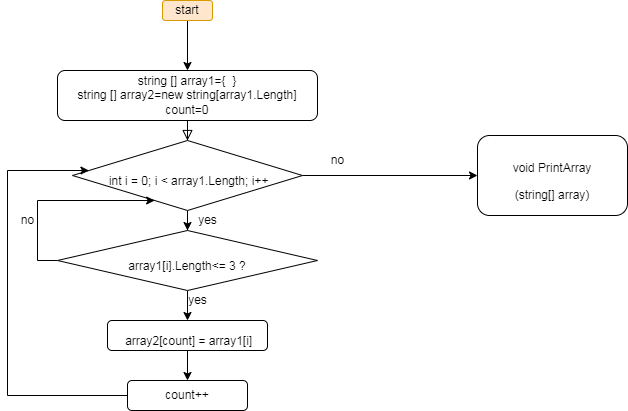

The diagram above was exported from draw.io. Its source (the exported page's mxGraphModel, read from the mxfile embedded in the PNG):
<mxGraphModel dx="868" dy="492" grid="1" gridSize="10" guides="1" tooltips="1" connect="1" arrows="1" fold="1" page="1" pageScale="1" pageWidth="827" pageHeight="1169" math="0" shadow="0">
  <root>
    <mxCell id="WIyWlLk6GJQsqaUBKTNV-0" />
    <mxCell id="WIyWlLk6GJQsqaUBKTNV-1" parent="WIyWlLk6GJQsqaUBKTNV-0" />
    <mxCell id="WIyWlLk6GJQsqaUBKTNV-2" value="" style="rounded=0;html=1;jettySize=auto;orthogonalLoop=1;fontSize=11;endArrow=block;endFill=0;endSize=8;strokeWidth=1;shadow=0;labelBackgroundColor=none;edgeStyle=orthogonalEdgeStyle;" parent="WIyWlLk6GJQsqaUBKTNV-1" source="WIyWlLk6GJQsqaUBKTNV-3" target="WIyWlLk6GJQsqaUBKTNV-6" edge="1">
      <mxGeometry relative="1" as="geometry" />
    </mxCell>
    <mxCell id="WIyWlLk6GJQsqaUBKTNV-3" value="string [] array1={&amp;nbsp; }&lt;br&gt;string [] array2=new string[array1.Length]&lt;br&gt;count=0" style="rounded=1;whiteSpace=wrap;html=1;fontSize=12;glass=0;strokeWidth=1;shadow=0;" parent="WIyWlLk6GJQsqaUBKTNV-1" vertex="1">
      <mxGeometry x="90" y="70" width="260" height="50" as="geometry" />
    </mxCell>
    <mxCell id="tXmz8QWfiuVfsm04tTKN-2" style="edgeStyle=orthogonalEdgeStyle;rounded=0;orthogonalLoop=1;jettySize=auto;html=1;entryX=0;entryY=0.5;entryDx=0;entryDy=0;" edge="1" parent="WIyWlLk6GJQsqaUBKTNV-1" source="WIyWlLk6GJQsqaUBKTNV-6" target="WIyWlLk6GJQsqaUBKTNV-7">
      <mxGeometry relative="1" as="geometry" />
    </mxCell>
    <mxCell id="tXmz8QWfiuVfsm04tTKN-3" value="" style="edgeStyle=orthogonalEdgeStyle;rounded=0;orthogonalLoop=1;jettySize=auto;html=1;" edge="1" parent="WIyWlLk6GJQsqaUBKTNV-1" source="WIyWlLk6GJQsqaUBKTNV-6" target="WIyWlLk6GJQsqaUBKTNV-10">
      <mxGeometry relative="1" as="geometry" />
    </mxCell>
    <mxCell id="WIyWlLk6GJQsqaUBKTNV-6" value="&lt;br&gt;&amp;nbsp;&lt;span lang=&quot;EN-US&quot;&gt;int i = 0; i &amp;lt; array1.Length; i++&lt;/span&gt;" style="rhombus;whiteSpace=wrap;html=1;shadow=0;fontFamily=Helvetica;fontSize=12;align=center;strokeWidth=1;spacing=6;spacingTop=-4;" parent="WIyWlLk6GJQsqaUBKTNV-1" vertex="1">
      <mxGeometry x="105" y="140" width="230" height="70" as="geometry" />
    </mxCell>
    <mxCell id="WIyWlLk6GJQsqaUBKTNV-7" value="&lt;p style=&quot;margin-bottom:0cm;margin-bottom:.0001pt&quot; class=&quot;MsoNormal&quot;&gt;&lt;span lang=&quot;EN-US&quot;&gt;void PrintArray&lt;/span&gt;&lt;/p&gt;&lt;p style=&quot;margin-bottom:0cm;margin-bottom:.0001pt&quot; class=&quot;MsoNormal&quot;&gt;&lt;span lang=&quot;EN-US&quot;&gt;(string[] array)&lt;/span&gt;&lt;/p&gt;" style="rounded=1;whiteSpace=wrap;html=1;fontSize=12;glass=0;strokeWidth=1;shadow=0;" parent="WIyWlLk6GJQsqaUBKTNV-1" vertex="1">
      <mxGeometry x="510" y="135" width="150" height="80" as="geometry" />
    </mxCell>
    <mxCell id="tXmz8QWfiuVfsm04tTKN-4" style="edgeStyle=orthogonalEdgeStyle;rounded=0;orthogonalLoop=1;jettySize=auto;html=1;" edge="1" parent="WIyWlLk6GJQsqaUBKTNV-1" source="WIyWlLk6GJQsqaUBKTNV-10" target="WIyWlLk6GJQsqaUBKTNV-6">
      <mxGeometry relative="1" as="geometry">
        <Array as="points">
          <mxPoint x="70" y="260" />
          <mxPoint x="70" y="200" />
        </Array>
      </mxGeometry>
    </mxCell>
    <mxCell id="tXmz8QWfiuVfsm04tTKN-8" value="" style="edgeStyle=orthogonalEdgeStyle;rounded=0;orthogonalLoop=1;jettySize=auto;html=1;" edge="1" parent="WIyWlLk6GJQsqaUBKTNV-1" source="WIyWlLk6GJQsqaUBKTNV-10" target="WIyWlLk6GJQsqaUBKTNV-11">
      <mxGeometry relative="1" as="geometry" />
    </mxCell>
    <mxCell id="WIyWlLk6GJQsqaUBKTNV-10" value="&lt;span lang=&quot;EN-US&quot;&gt;&lt;br&gt;array1[i].Length&amp;lt;= 3 ?&lt;/span&gt;" style="rhombus;whiteSpace=wrap;html=1;shadow=0;fontFamily=Helvetica;fontSize=12;align=center;strokeWidth=1;spacing=6;spacingTop=-4;" parent="WIyWlLk6GJQsqaUBKTNV-1" vertex="1">
      <mxGeometry x="90" y="230" width="260" height="60" as="geometry" />
    </mxCell>
    <mxCell id="tXmz8QWfiuVfsm04tTKN-11" value="" style="edgeStyle=orthogonalEdgeStyle;rounded=0;orthogonalLoop=1;jettySize=auto;html=1;" edge="1" parent="WIyWlLk6GJQsqaUBKTNV-1" source="WIyWlLk6GJQsqaUBKTNV-11" target="tXmz8QWfiuVfsm04tTKN-10">
      <mxGeometry relative="1" as="geometry" />
    </mxCell>
    <mxCell id="WIyWlLk6GJQsqaUBKTNV-11" value="&lt;p style=&quot;margin-bottom:0cm;margin-bottom:.0001pt&quot; class=&quot;MsoNormal&quot;&gt;&lt;span lang=&quot;EN-US&quot;&gt;&amp;nbsp;array2[count] = array1[i]&lt;/span&gt;&lt;/p&gt;" style="rounded=1;whiteSpace=wrap;html=1;fontSize=12;glass=0;strokeWidth=1;shadow=0;" parent="WIyWlLk6GJQsqaUBKTNV-1" vertex="1">
      <mxGeometry x="140" y="320" width="160" height="30" as="geometry" />
    </mxCell>
    <mxCell id="tXmz8QWfiuVfsm04tTKN-1" value="" style="edgeStyle=orthogonalEdgeStyle;rounded=0;orthogonalLoop=1;jettySize=auto;html=1;" edge="1" parent="WIyWlLk6GJQsqaUBKTNV-1" source="tXmz8QWfiuVfsm04tTKN-0" target="WIyWlLk6GJQsqaUBKTNV-3">
      <mxGeometry relative="1" as="geometry" />
    </mxCell>
    <mxCell id="tXmz8QWfiuVfsm04tTKN-0" value="start" style="rounded=1;whiteSpace=wrap;html=1;fontSize=12;glass=0;strokeWidth=1;shadow=0;fillColor=#ffe6cc;strokeColor=#d79b00;" vertex="1" parent="WIyWlLk6GJQsqaUBKTNV-1">
      <mxGeometry x="195" width="50" height="20" as="geometry" />
    </mxCell>
    <mxCell id="tXmz8QWfiuVfsm04tTKN-5" value="no" style="text;html=1;align=center;verticalAlign=middle;resizable=0;points=[];autosize=1;strokeColor=none;fillColor=none;" vertex="1" parent="WIyWlLk6GJQsqaUBKTNV-1">
      <mxGeometry x="40" y="205" width="40" height="30" as="geometry" />
    </mxCell>
    <mxCell id="tXmz8QWfiuVfsm04tTKN-6" value="yes" style="text;html=1;align=center;verticalAlign=middle;resizable=0;points=[];autosize=1;strokeColor=none;fillColor=none;" vertex="1" parent="WIyWlLk6GJQsqaUBKTNV-1">
      <mxGeometry x="220" y="205" width="40" height="30" as="geometry" />
    </mxCell>
    <mxCell id="tXmz8QWfiuVfsm04tTKN-7" value="no" style="text;html=1;align=center;verticalAlign=middle;resizable=0;points=[];autosize=1;strokeColor=none;fillColor=none;" vertex="1" parent="WIyWlLk6GJQsqaUBKTNV-1">
      <mxGeometry x="350" y="145" width="40" height="30" as="geometry" />
    </mxCell>
    <mxCell id="tXmz8QWfiuVfsm04tTKN-9" value="yes" style="text;html=1;align=center;verticalAlign=middle;resizable=0;points=[];autosize=1;strokeColor=none;fillColor=none;" vertex="1" parent="WIyWlLk6GJQsqaUBKTNV-1">
      <mxGeometry x="210" y="285" width="40" height="30" as="geometry" />
    </mxCell>
    <mxCell id="tXmz8QWfiuVfsm04tTKN-12" style="edgeStyle=orthogonalEdgeStyle;rounded=0;orthogonalLoop=1;jettySize=auto;html=1;" edge="1" parent="WIyWlLk6GJQsqaUBKTNV-1" source="tXmz8QWfiuVfsm04tTKN-10" target="WIyWlLk6GJQsqaUBKTNV-6">
      <mxGeometry relative="1" as="geometry">
        <mxPoint x="70" y="170" as="targetPoint" />
        <Array as="points">
          <mxPoint x="40" y="395" />
          <mxPoint x="40" y="170" />
        </Array>
      </mxGeometry>
    </mxCell>
    <mxCell id="tXmz8QWfiuVfsm04tTKN-10" value="count++" style="rounded=1;whiteSpace=wrap;html=1;" vertex="1" parent="WIyWlLk6GJQsqaUBKTNV-1">
      <mxGeometry x="160" y="380" width="120" height="30" as="geometry" />
    </mxCell>
  </root>
</mxGraphModel>